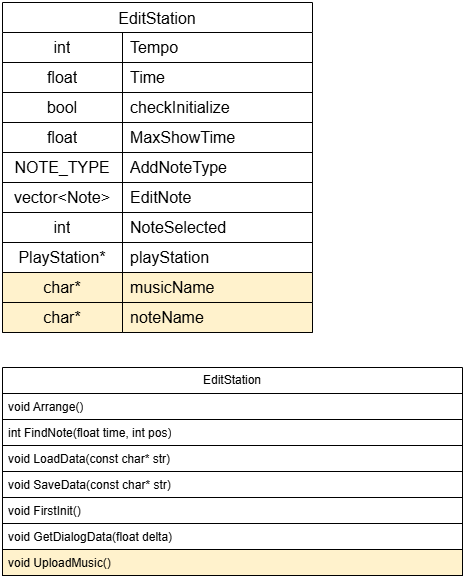

The diagram above was exported from draw.io. Its source (the exported page's mxGraphModel, read from the mxfile embedded in the PNG):
<mxGraphModel dx="794" dy="1105" grid="1" gridSize="10" guides="1" tooltips="1" connect="1" arrows="1" fold="1" page="1" pageScale="1" pageWidth="827" pageHeight="1169" math="0" shadow="0">
  <root>
    <mxCell id="0" />
    <mxCell id="1" parent="0" />
    <mxCell id="GXJ28gLEhEmx89SZlx9I-1" value="EditStation" style="swimlane;fontStyle=0;childLayout=stackLayout;horizontal=1;startSize=26;fillColor=none;horizontalStack=0;resizeParent=1;resizeParentMax=0;resizeLast=0;collapsible=1;marginBottom=0;whiteSpace=wrap;html=1;" parent="1" vertex="1">
      <mxGeometry x="250" y="585" width="460" height="208" as="geometry" />
    </mxCell>
    <mxCell id="GXJ28gLEhEmx89SZlx9I-2" value="void Arrange()" style="text;strokeColor=default;fillColor=none;align=left;verticalAlign=top;spacingLeft=4;spacingRight=4;overflow=hidden;rotatable=0;points=[[0,0.5],[1,0.5]];portConstraint=eastwest;whiteSpace=wrap;html=1;" parent="GXJ28gLEhEmx89SZlx9I-1" vertex="1">
      <mxGeometry y="26" width="460" height="26" as="geometry" />
    </mxCell>
    <mxCell id="Q5vYRii9p-vjBsBOZntr-17" value="int FindNote(float time, int pos)" style="text;strokeColor=default;fillColor=none;align=left;verticalAlign=top;spacingLeft=4;spacingRight=4;overflow=hidden;rotatable=0;points=[[0,0.5],[1,0.5]];portConstraint=eastwest;whiteSpace=wrap;html=1;" parent="GXJ28gLEhEmx89SZlx9I-1" vertex="1">
      <mxGeometry y="52" width="460" height="26" as="geometry" />
    </mxCell>
    <mxCell id="Q5vYRii9p-vjBsBOZntr-15" value="void LoadData(const char* str)" style="text;strokeColor=default;fillColor=none;align=left;verticalAlign=top;spacingLeft=4;spacingRight=4;overflow=hidden;rotatable=0;points=[[0,0.5],[1,0.5]];portConstraint=eastwest;whiteSpace=wrap;html=1;" parent="GXJ28gLEhEmx89SZlx9I-1" vertex="1">
      <mxGeometry y="78" width="460" height="26" as="geometry" />
    </mxCell>
    <mxCell id="Q5vYRii9p-vjBsBOZntr-16" value="void SaveData(const char* str)" style="text;strokeColor=default;fillColor=none;align=left;verticalAlign=top;spacingLeft=4;spacingRight=4;overflow=hidden;rotatable=0;points=[[0,0.5],[1,0.5]];portConstraint=eastwest;whiteSpace=wrap;html=1;" parent="GXJ28gLEhEmx89SZlx9I-1" vertex="1">
      <mxGeometry y="104" width="460" height="26" as="geometry" />
    </mxCell>
    <mxCell id="Q5vYRii9p-vjBsBOZntr-14" value="void FirstInit()" style="text;strokeColor=default;fillColor=none;align=left;verticalAlign=top;spacingLeft=4;spacingRight=4;overflow=hidden;rotatable=0;points=[[0,0.5],[1,0.5]];portConstraint=eastwest;whiteSpace=wrap;html=1;" parent="GXJ28gLEhEmx89SZlx9I-1" vertex="1">
      <mxGeometry y="130" width="460" height="26" as="geometry" />
    </mxCell>
    <mxCell id="Q5vYRii9p-vjBsBOZntr-13" value="void GetDialogData(float delta)" style="text;strokeColor=default;fillColor=none;align=left;verticalAlign=top;spacingLeft=4;spacingRight=4;overflow=hidden;rotatable=0;points=[[0,0.5],[1,0.5]];portConstraint=eastwest;whiteSpace=wrap;html=1;" parent="GXJ28gLEhEmx89SZlx9I-1" vertex="1">
      <mxGeometry y="156" width="460" height="26" as="geometry" />
    </mxCell>
    <mxCell id="JEPBEFk-y7_F3DjA0Xch-1" value="void UploadMusic()" style="text;strokeColor=default;fillColor=#fff2cc;align=left;verticalAlign=top;spacingLeft=4;spacingRight=4;overflow=hidden;rotatable=0;points=[[0,0.5],[1,0.5]];portConstraint=eastwest;whiteSpace=wrap;html=1;" parent="GXJ28gLEhEmx89SZlx9I-1" vertex="1">
      <mxGeometry y="182" width="460" height="26" as="geometry" />
    </mxCell>
    <mxCell id="GXJ28gLEhEmx89SZlx9I-21" value="EditStation" style="shape=table;startSize=30;container=1;collapsible=0;childLayout=tableLayout;fixedRows=1;rowLines=0;fontStyle=0;strokeColor=default;fontSize=16;" parent="1" vertex="1">
      <mxGeometry x="250" y="220" width="310" height="330" as="geometry" />
    </mxCell>
    <mxCell id="GXJ28gLEhEmx89SZlx9I-22" value="" style="shape=tableRow;horizontal=0;startSize=0;swimlaneHead=0;swimlaneBody=0;top=0;left=0;bottom=0;right=0;collapsible=0;dropTarget=0;fillColor=none;points=[[0,0.5],[1,0.5]];portConstraint=eastwest;strokeColor=default;fontSize=16;" parent="GXJ28gLEhEmx89SZlx9I-21" vertex="1">
      <mxGeometry y="30" width="310" height="30" as="geometry" />
    </mxCell>
    <mxCell id="GXJ28gLEhEmx89SZlx9I-23" value="int" style="shape=partialRectangle;html=1;whiteSpace=wrap;connectable=0;fillColor=none;top=0;left=0;bottom=1;right=0;overflow=hidden;pointerEvents=1;strokeColor=default;fontSize=16;" parent="GXJ28gLEhEmx89SZlx9I-22" vertex="1">
      <mxGeometry width="120" height="30" as="geometry">
        <mxRectangle width="120" height="30" as="alternateBounds" />
      </mxGeometry>
    </mxCell>
    <mxCell id="GXJ28gLEhEmx89SZlx9I-24" value="Tempo" style="shape=partialRectangle;html=1;whiteSpace=wrap;connectable=0;fillColor=none;top=0;left=0;bottom=1;right=0;align=left;spacingLeft=6;overflow=hidden;strokeColor=default;fontSize=16;" parent="GXJ28gLEhEmx89SZlx9I-22" vertex="1">
      <mxGeometry x="120" width="190" height="30" as="geometry">
        <mxRectangle width="190" height="30" as="alternateBounds" />
      </mxGeometry>
    </mxCell>
    <mxCell id="GXJ28gLEhEmx89SZlx9I-25" value="" style="shape=tableRow;horizontal=0;startSize=0;swimlaneHead=0;swimlaneBody=0;top=0;left=0;bottom=0;right=0;collapsible=0;dropTarget=0;fillColor=none;points=[[0,0.5],[1,0.5]];portConstraint=eastwest;strokeColor=inherit;fontSize=16;" parent="GXJ28gLEhEmx89SZlx9I-21" vertex="1">
      <mxGeometry y="60" width="310" height="30" as="geometry" />
    </mxCell>
    <mxCell id="GXJ28gLEhEmx89SZlx9I-26" value="float" style="shape=partialRectangle;html=1;whiteSpace=wrap;connectable=0;fillColor=none;top=0;left=0;bottom=1;right=0;overflow=hidden;strokeColor=default;fontSize=16;" parent="GXJ28gLEhEmx89SZlx9I-25" vertex="1">
      <mxGeometry width="120" height="30" as="geometry">
        <mxRectangle width="120" height="30" as="alternateBounds" />
      </mxGeometry>
    </mxCell>
    <mxCell id="GXJ28gLEhEmx89SZlx9I-27" value="Time" style="shape=partialRectangle;html=1;whiteSpace=wrap;connectable=0;fillColor=none;top=0;left=0;bottom=1;right=0;align=left;spacingLeft=6;overflow=hidden;strokeColor=default;fontSize=16;" parent="GXJ28gLEhEmx89SZlx9I-25" vertex="1">
      <mxGeometry x="120" width="190" height="30" as="geometry">
        <mxRectangle width="190" height="30" as="alternateBounds" />
      </mxGeometry>
    </mxCell>
    <mxCell id="GXJ28gLEhEmx89SZlx9I-28" value="" style="shape=tableRow;horizontal=0;startSize=0;swimlaneHead=0;swimlaneBody=0;top=0;left=0;bottom=0;right=0;collapsible=0;dropTarget=0;fillColor=none;points=[[0,0.5],[1,0.5]];portConstraint=eastwest;strokeColor=inherit;fontSize=16;" parent="GXJ28gLEhEmx89SZlx9I-21" vertex="1">
      <mxGeometry y="90" width="310" height="30" as="geometry" />
    </mxCell>
    <mxCell id="GXJ28gLEhEmx89SZlx9I-29" value="bool" style="shape=partialRectangle;html=1;whiteSpace=wrap;connectable=0;fillColor=none;top=0;left=0;bottom=1;right=0;overflow=hidden;strokeColor=default;fontSize=16;" parent="GXJ28gLEhEmx89SZlx9I-28" vertex="1">
      <mxGeometry width="120" height="30" as="geometry">
        <mxRectangle width="120" height="30" as="alternateBounds" />
      </mxGeometry>
    </mxCell>
    <mxCell id="GXJ28gLEhEmx89SZlx9I-30" value="checkInitialize" style="shape=partialRectangle;html=1;whiteSpace=wrap;connectable=0;fillColor=none;top=0;left=0;bottom=1;right=0;align=left;spacingLeft=6;overflow=hidden;strokeColor=default;fontSize=16;" parent="GXJ28gLEhEmx89SZlx9I-28" vertex="1">
      <mxGeometry x="120" width="190" height="30" as="geometry">
        <mxRectangle width="190" height="30" as="alternateBounds" />
      </mxGeometry>
    </mxCell>
    <mxCell id="GXJ28gLEhEmx89SZlx9I-43" value="" style="shape=tableRow;horizontal=0;startSize=0;swimlaneHead=0;swimlaneBody=0;top=0;left=0;bottom=0;right=0;collapsible=0;dropTarget=0;fillColor=none;points=[[0,0.5],[1,0.5]];portConstraint=eastwest;strokeColor=inherit;fontSize=16;" parent="GXJ28gLEhEmx89SZlx9I-21" vertex="1">
      <mxGeometry y="120" width="310" height="30" as="geometry" />
    </mxCell>
    <mxCell id="GXJ28gLEhEmx89SZlx9I-44" value="float" style="shape=partialRectangle;html=1;whiteSpace=wrap;connectable=0;fillColor=none;top=0;left=0;bottom=1;right=0;overflow=hidden;strokeColor=default;fontSize=16;" parent="GXJ28gLEhEmx89SZlx9I-43" vertex="1">
      <mxGeometry width="120" height="30" as="geometry">
        <mxRectangle width="120" height="30" as="alternateBounds" />
      </mxGeometry>
    </mxCell>
    <mxCell id="GXJ28gLEhEmx89SZlx9I-45" value="MaxShowTime" style="shape=partialRectangle;html=1;whiteSpace=wrap;connectable=0;fillColor=none;top=0;left=0;bottom=1;right=0;align=left;spacingLeft=6;overflow=hidden;strokeColor=default;fontSize=16;" parent="GXJ28gLEhEmx89SZlx9I-43" vertex="1">
      <mxGeometry x="120" width="190" height="30" as="geometry">
        <mxRectangle width="190" height="30" as="alternateBounds" />
      </mxGeometry>
    </mxCell>
    <mxCell id="Q5vYRii9p-vjBsBOZntr-1" value="" style="shape=tableRow;horizontal=0;startSize=0;swimlaneHead=0;swimlaneBody=0;top=0;left=0;bottom=0;right=0;collapsible=0;dropTarget=0;fillColor=none;points=[[0,0.5],[1,0.5]];portConstraint=eastwest;strokeColor=inherit;fontSize=16;" parent="GXJ28gLEhEmx89SZlx9I-21" vertex="1">
      <mxGeometry y="150" width="310" height="30" as="geometry" />
    </mxCell>
    <mxCell id="Q5vYRii9p-vjBsBOZntr-2" value="NOTE_TYPE" style="shape=partialRectangle;html=1;whiteSpace=wrap;connectable=0;fillColor=none;top=0;left=0;bottom=1;right=0;overflow=hidden;strokeColor=default;fontSize=16;" parent="Q5vYRii9p-vjBsBOZntr-1" vertex="1">
      <mxGeometry width="120" height="30" as="geometry">
        <mxRectangle width="120" height="30" as="alternateBounds" />
      </mxGeometry>
    </mxCell>
    <mxCell id="Q5vYRii9p-vjBsBOZntr-3" value="AddNoteType" style="shape=partialRectangle;html=1;whiteSpace=wrap;connectable=0;fillColor=none;top=0;left=0;bottom=1;right=0;align=left;spacingLeft=6;overflow=hidden;strokeColor=default;fontSize=16;" parent="Q5vYRii9p-vjBsBOZntr-1" vertex="1">
      <mxGeometry x="120" width="190" height="30" as="geometry">
        <mxRectangle width="190" height="30" as="alternateBounds" />
      </mxGeometry>
    </mxCell>
    <mxCell id="Q5vYRii9p-vjBsBOZntr-4" value="" style="shape=tableRow;horizontal=0;startSize=0;swimlaneHead=0;swimlaneBody=0;top=0;left=0;bottom=0;right=0;collapsible=0;dropTarget=0;fillColor=none;points=[[0,0.5],[1,0.5]];portConstraint=eastwest;strokeColor=inherit;fontSize=16;" parent="GXJ28gLEhEmx89SZlx9I-21" vertex="1">
      <mxGeometry y="180" width="310" height="30" as="geometry" />
    </mxCell>
    <mxCell id="Q5vYRii9p-vjBsBOZntr-5" value="vector&amp;lt;Note&amp;gt;" style="shape=partialRectangle;html=1;whiteSpace=wrap;connectable=0;fillColor=none;top=0;left=0;bottom=1;right=0;overflow=hidden;strokeColor=default;fontSize=16;" parent="Q5vYRii9p-vjBsBOZntr-4" vertex="1">
      <mxGeometry width="120" height="30" as="geometry">
        <mxRectangle width="120" height="30" as="alternateBounds" />
      </mxGeometry>
    </mxCell>
    <mxCell id="Q5vYRii9p-vjBsBOZntr-6" value="EditNote" style="shape=partialRectangle;html=1;whiteSpace=wrap;connectable=0;fillColor=none;top=0;left=0;bottom=1;right=0;align=left;spacingLeft=6;overflow=hidden;strokeColor=default;fontSize=16;" parent="Q5vYRii9p-vjBsBOZntr-4" vertex="1">
      <mxGeometry x="120" width="190" height="30" as="geometry">
        <mxRectangle width="190" height="30" as="alternateBounds" />
      </mxGeometry>
    </mxCell>
    <mxCell id="Q5vYRii9p-vjBsBOZntr-10" value="" style="shape=tableRow;horizontal=0;startSize=0;swimlaneHead=0;swimlaneBody=0;top=0;left=0;bottom=0;right=0;collapsible=0;dropTarget=0;fillColor=none;points=[[0,0.5],[1,0.5]];portConstraint=eastwest;strokeColor=inherit;fontSize=16;" parent="GXJ28gLEhEmx89SZlx9I-21" vertex="1">
      <mxGeometry y="210" width="310" height="30" as="geometry" />
    </mxCell>
    <mxCell id="Q5vYRii9p-vjBsBOZntr-11" value="int" style="shape=partialRectangle;html=1;whiteSpace=wrap;connectable=0;fillColor=none;top=0;left=0;bottom=1;right=0;overflow=hidden;strokeColor=default;fontSize=16;" parent="Q5vYRii9p-vjBsBOZntr-10" vertex="1">
      <mxGeometry width="120" height="30" as="geometry">
        <mxRectangle width="120" height="30" as="alternateBounds" />
      </mxGeometry>
    </mxCell>
    <mxCell id="Q5vYRii9p-vjBsBOZntr-12" value="NoteSelected" style="shape=partialRectangle;html=1;whiteSpace=wrap;connectable=0;fillColor=none;top=0;left=0;bottom=1;right=0;align=left;spacingLeft=6;overflow=hidden;strokeColor=default;fontSize=16;" parent="Q5vYRii9p-vjBsBOZntr-10" vertex="1">
      <mxGeometry x="120" width="190" height="30" as="geometry">
        <mxRectangle width="190" height="30" as="alternateBounds" />
      </mxGeometry>
    </mxCell>
    <mxCell id="Q5vYRii9p-vjBsBOZntr-7" value="" style="shape=tableRow;horizontal=0;startSize=0;swimlaneHead=0;swimlaneBody=0;top=0;left=0;bottom=0;right=0;collapsible=0;dropTarget=0;fillColor=none;points=[[0,0.5],[1,0.5]];portConstraint=eastwest;strokeColor=inherit;fontSize=16;" parent="GXJ28gLEhEmx89SZlx9I-21" vertex="1">
      <mxGeometry y="240" width="310" height="30" as="geometry" />
    </mxCell>
    <mxCell id="Q5vYRii9p-vjBsBOZntr-8" value="PlayStation*" style="shape=partialRectangle;html=1;whiteSpace=wrap;connectable=0;fillColor=none;top=0;left=0;bottom=1;right=0;overflow=hidden;strokeColor=default;fontSize=16;" parent="Q5vYRii9p-vjBsBOZntr-7" vertex="1">
      <mxGeometry width="120" height="30" as="geometry">
        <mxRectangle width="120" height="30" as="alternateBounds" />
      </mxGeometry>
    </mxCell>
    <mxCell id="Q5vYRii9p-vjBsBOZntr-9" value="playStation" style="shape=partialRectangle;html=1;whiteSpace=wrap;connectable=0;fillColor=none;top=0;left=0;bottom=1;right=0;align=left;spacingLeft=6;overflow=hidden;strokeColor=default;fontSize=16;" parent="Q5vYRii9p-vjBsBOZntr-7" vertex="1">
      <mxGeometry x="120" width="190" height="30" as="geometry">
        <mxRectangle width="190" height="30" as="alternateBounds" />
      </mxGeometry>
    </mxCell>
    <mxCell id="UgVjbjGzTlGRPoe4nN04-1" value="" style="shape=tableRow;horizontal=0;startSize=0;swimlaneHead=0;swimlaneBody=0;top=0;left=0;bottom=0;right=0;collapsible=0;dropTarget=0;fillColor=none;points=[[0,0.5],[1,0.5]];portConstraint=eastwest;strokeColor=inherit;fontSize=16;" vertex="1" parent="GXJ28gLEhEmx89SZlx9I-21">
      <mxGeometry y="270" width="310" height="30" as="geometry" />
    </mxCell>
    <mxCell id="UgVjbjGzTlGRPoe4nN04-2" value="char*" style="shape=partialRectangle;html=1;whiteSpace=wrap;connectable=0;fillColor=#fff2cc;top=1;left=1;bottom=1;right=1;overflow=hidden;strokeColor=default;fontSize=16;" vertex="1" parent="UgVjbjGzTlGRPoe4nN04-1">
      <mxGeometry width="120" height="30" as="geometry">
        <mxRectangle width="120" height="30" as="alternateBounds" />
      </mxGeometry>
    </mxCell>
    <mxCell id="UgVjbjGzTlGRPoe4nN04-3" value="musicName" style="shape=partialRectangle;html=1;whiteSpace=wrap;connectable=0;fillColor=#fff2cc;top=1;left=1;bottom=1;right=1;align=left;spacingLeft=6;overflow=hidden;strokeColor=default;fontSize=16;" vertex="1" parent="UgVjbjGzTlGRPoe4nN04-1">
      <mxGeometry x="120" width="190" height="30" as="geometry">
        <mxRectangle width="190" height="30" as="alternateBounds" />
      </mxGeometry>
    </mxCell>
    <mxCell id="UgVjbjGzTlGRPoe4nN04-4" value="" style="shape=tableRow;horizontal=0;startSize=0;swimlaneHead=0;swimlaneBody=0;top=0;left=0;bottom=0;right=0;collapsible=0;dropTarget=0;fillColor=none;points=[[0,0.5],[1,0.5]];portConstraint=eastwest;strokeColor=inherit;fontSize=16;" vertex="1" parent="GXJ28gLEhEmx89SZlx9I-21">
      <mxGeometry y="300" width="310" height="30" as="geometry" />
    </mxCell>
    <mxCell id="UgVjbjGzTlGRPoe4nN04-5" value="char*" style="shape=partialRectangle;html=1;whiteSpace=wrap;connectable=0;fillColor=#fff2cc;top=1;left=1;bottom=1;right=1;overflow=hidden;strokeColor=default;fontSize=16;" vertex="1" parent="UgVjbjGzTlGRPoe4nN04-4">
      <mxGeometry width="120" height="30" as="geometry">
        <mxRectangle width="120" height="30" as="alternateBounds" />
      </mxGeometry>
    </mxCell>
    <mxCell id="UgVjbjGzTlGRPoe4nN04-6" value="noteName" style="shape=partialRectangle;html=1;whiteSpace=wrap;connectable=0;fillColor=#fff2cc;top=1;left=1;bottom=1;right=1;align=left;spacingLeft=6;overflow=hidden;strokeColor=default;fontSize=16;" vertex="1" parent="UgVjbjGzTlGRPoe4nN04-4">
      <mxGeometry x="120" width="190" height="30" as="geometry">
        <mxRectangle width="190" height="30" as="alternateBounds" />
      </mxGeometry>
    </mxCell>
  </root>
</mxGraphModel>